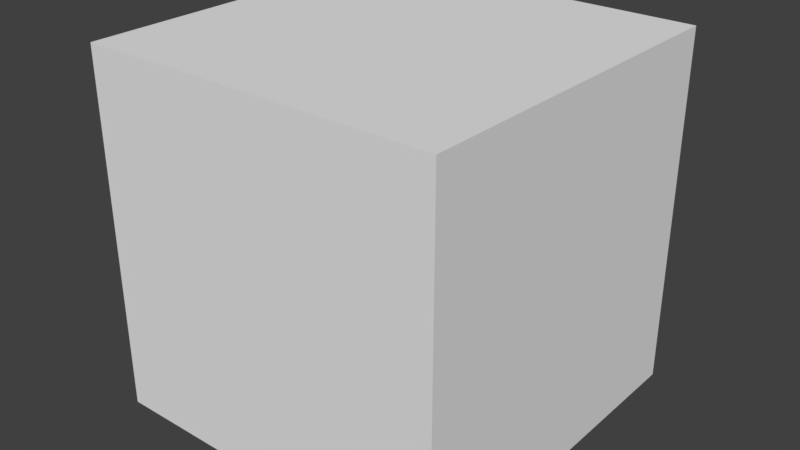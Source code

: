 # Source: HelperCube.blend  (saved by Blender 2.79.0; exported with 4.5.12 LTS)
import bpy
from mathutils import Matrix  # noqa: F401  (used for matrix-valued properties, if any)

bpy.ops.wm.read_factory_settings(use_empty=True)
scene = bpy.context.scene
scene.name = 'Scene'

# ---- collections
col_collection_1 = bpy.data.collections.new('Collection 1'); scene.collection.children.link(col_collection_1)

# ---- materials (node trees are filled in below, after node groups)
mat_material = bpy.data.materials.new('Material')
mat_material.alpha_threshold = 0.0
mat_material.use_transparent_shadow = False
mat_material.roughness = 0.5
mat_material.line_color = (0.0, 0.0, 0.0, 1.0)

# ---- material node trees

# ---- world
world_world = bpy.data.worlds.new('World'); scene.world = world_world
world_world.color = (0.05088, 0.05088, 0.05088)
world_world.use_sun_shadow = False
world_world.sun_shadow_jitter_overblur = 0.0
world_world.cycles.sampling_method = 'MANUAL'

# ---- meshes
me_cube = bpy.data.meshes.new('Cube')
me_cube.from_pydata([(4.0, 4.0, -4.0), (4.0, -4.0, -4.0), (-4.0, -4.0, -4.0), (-4.0, 4.0, -4.0), (4.0, 4.0, 4.0), (4.0, -4.0, 4.0), (-4.0, -4.0, 4.0), (-4.0, 4.0, 4.0)], [], [(0, 1, 2, 3), (4, 7, 6, 5), (0, 4, 5, 1), (1, 5, 6, 2), (2, 6, 7, 3), (4, 0, 3, 7)])
_uv = me_cube.uv_layers.new(name='UVMap')
_uv.uv.foreach_set('vector', [0.5, 0.25, 0.5, 0.5, 0.25, 0.5, 0.25, 0.25, 0.5, 0.9999, 0.25, 0.9999, 0.25, 0.75, 0.5, 0.75, 0.5, 0.25, 0.5, 8.668e-05, 0.75, 8.659e-05, 0.75, 0.25, 0.5, 0.5, 0.5, 0.75, 0.25, 0.75, 0.25, 0.5, 8.663e-05, 0.25, 8.659e-05, 8.678e-05, 0.25, 8.668e-05, 0.25, 0.25, 0.5, 8.668e-05, 0.5, 0.25, 0.25, 0.25, 0.25, 8.668e-05])
me_cube.materials.append(mat_material)
me_cube.use_remesh_preserve_volume = False
me_cube.use_remesh_preserve_attributes = False
me_cube.use_mirror_vertex_groups = False
me_cube.update()

# ---- objects
ob_cube = bpy.data.objects.new('Cube', me_cube)

# ---- transforms, parenting, visibility, modifiers, constraints
ob_cube.location = (0.0, 0.0, 4.0)
ob_cube.lock_rotations_4d = False
ob_cube.empty_display_type = 'ARROWS'
ob_cube.lineart.crease_threshold = 0.0

# ---- collection membership
col_collection_1.objects.link(ob_cube)

# ---- scene / render settings (as saved in the file)
scene.frame_start = 1; scene.frame_end = 250; scene.frame_set(1)
scene.render.engine = 'BLENDER_EEVEE_NEXT'
scene.render.resolution_percentage = 50
scene.render.dither_intensity = 0.0
scene.cycles.use_denoising = False
scene.cycles.samples = 128
scene.cycles.sampling_pattern = 'TABULATED_SOBOL'
scene.cycles.use_adaptive_sampling = False
scene.cycles.use_light_tree = False
scene.cycles.blur_glossy = 0.0
scene.cycles.sample_clamp_indirect = 0.0
scene.view_settings.view_transform = 'Standard'
bpy.context.view_layer.update()

# ---- added for rendering (the .blend has no active camera and no usable light): camera, sun
cam_auto = bpy.data.cameras.new('AutoCamera')
cam_auto.lens = 50.0
cam_auto.sensor_width = 36.0
cam_auto.clip_end = 1000.0
ob_auto_camera = bpy.data.objects.new('AutoCamera', cam_auto)
scene.collection.objects.link(ob_auto_camera)
ob_auto_camera.location = (12.8203, -15.3844, 14.2562)
ob_auto_camera.rotation_euler = (1.09748, -7.21219e-08, 0.694738)
scene.camera = ob_auto_camera
light_auto_sun = bpy.data.lights.new('AutoSun', 'SUN')
light_auto_sun.energy = 3.0
light_auto_sun.angle = 0.0523599
ob_auto_sun = bpy.data.objects.new('AutoSun', light_auto_sun)
scene.collection.objects.link(ob_auto_sun)
ob_auto_sun.rotation_euler = (0.872665, 0.174533, 0.523599)
bpy.context.view_layer.update()
